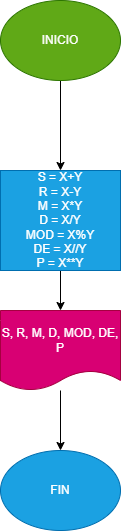

The diagram above was exported from draw.io. Its source (the exported page's mxGraphModel, read from the mxfile embedded in the PNG):
<mxGraphModel dx="1130" dy="792" grid="1" gridSize="10" guides="1" tooltips="1" connect="1" arrows="1" fold="1" page="1" pageScale="1" pageWidth="850" pageHeight="1100" math="0" shadow="0">
  <root>
    <mxCell id="0" />
    <mxCell id="1" parent="0" />
    <mxCell id="4" value="" style="edgeStyle=none;html=1;" edge="1" parent="1" source="2" target="3">
      <mxGeometry relative="1" as="geometry" />
    </mxCell>
    <mxCell id="2" value="INICIO" style="ellipse;whiteSpace=wrap;html=1;fillColor=#60a917;fontColor=#ffffff;strokeColor=#2D7600;" vertex="1" parent="1">
      <mxGeometry x="365" y="100" width="120" height="80" as="geometry" />
    </mxCell>
    <mxCell id="6" value="" style="edgeStyle=none;html=1;" edge="1" parent="1" source="3" target="5">
      <mxGeometry relative="1" as="geometry" />
    </mxCell>
    <mxCell id="3" value="S = X+Y&lt;br&gt;R = X-Y&lt;br&gt;M = X*Y&lt;br&gt;D = X/Y&lt;br&gt;MOD = X%Y&lt;br&gt;DE = X//Y&lt;br&gt;P = X**Y" style="whiteSpace=wrap;html=1;fillColor=#1ba1e2;fontColor=#ffffff;strokeColor=#006EAF;" vertex="1" parent="1">
      <mxGeometry x="365" y="270" width="120" height="100" as="geometry" />
    </mxCell>
    <mxCell id="10" style="edgeStyle=none;html=1;" edge="1" parent="1" source="5" target="9">
      <mxGeometry relative="1" as="geometry" />
    </mxCell>
    <mxCell id="5" value="S, R, M, D, MOD, DE, P" style="shape=document;whiteSpace=wrap;html=1;boundedLbl=1;size=0.25;fillColor=#d80073;fontColor=#ffffff;strokeColor=#A50040;" vertex="1" parent="1">
      <mxGeometry x="365" y="410" width="120" height="80" as="geometry" />
    </mxCell>
    <mxCell id="9" value="FIN" style="ellipse;whiteSpace=wrap;html=1;fillColor=#1ba1e2;fontColor=#ffffff;strokeColor=#006EAF;" vertex="1" parent="1">
      <mxGeometry x="365" y="550" width="120" height="80" as="geometry" />
    </mxCell>
  </root>
</mxGraphModel>